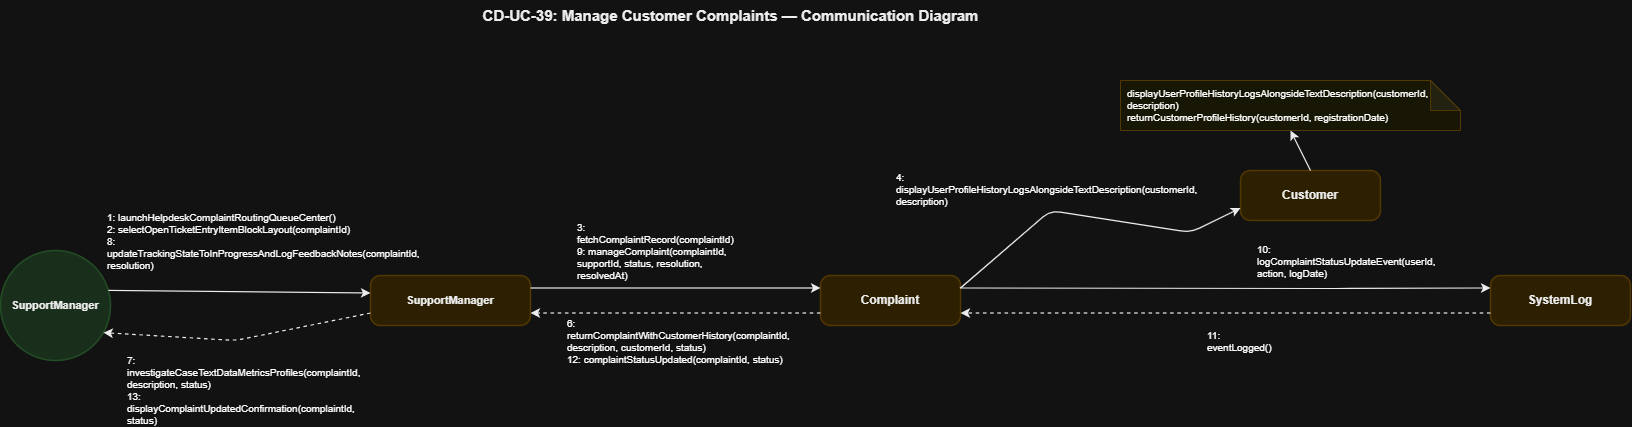

The diagram above was exported from draw.io. Its source (the exported page's mxGraphModel, read from the mxfile embedded in the PNG):
<mxGraphModel dx="1522" dy="515" grid="1" gridSize="10" guides="1" tooltips="1" connect="1" arrows="1" fold="1" page="1" pageScale="1" pageWidth="850" pageHeight="1100" math="0" shadow="0">
  <root>
    <mxCell id="0" />
    <mxCell id="1" parent="0" />
    <mxCell id="T" parent="1" style="text;html=1;strokeColor=none;fillColor=none;align=center;fontSize=15;fontStyle=1;fontFamily=Helvetica;fontColor=#000000;" value="CD-UC-39: Manage Customer Complaints — Communication Diagram" vertex="1">
      <mxGeometry height="40" width="900" x="340" y="30" as="geometry" />
    </mxCell>
    <mxCell id="actor" parent="1" style="ellipse;whiteSpace=wrap;html=1;fillColor=#D2EBD4;strokeColor=#A5D6A7;strokeWidth=1.5;fontSize=11;fontStyle=1;fontFamily=Helvetica;fontColor=#000000;align=center;" value="SupportManager" vertex="1">
      <mxGeometry height="110" width="110" x="60" y="280" as="geometry" />
    </mxCell>
    <mxCell id="sm" parent="1" style="rounded=1;whiteSpace=wrap;html=1;fillColor=#FCEFC2;strokeColor=#F0D17D;strokeWidth=1.5;fontSize=11;fontStyle=1;fontFamily=Helvetica;fontColor=#000000;arcSize=20;" value="SupportManager" vertex="1">
      <mxGeometry height="50" width="160" x="430" y="305" as="geometry" />
    </mxCell>
    <mxCell id="comp" parent="1" style="rounded=1;whiteSpace=wrap;html=1;fillColor=#FCEFC2;strokeColor=#F0D17D;strokeWidth=1.5;fontSize=12;fontStyle=1;fontFamily=Helvetica;fontColor=#000000;arcSize=20;" value="Complaint" vertex="1">
      <mxGeometry height="50" width="140" x="880" y="305" as="geometry" />
    </mxCell>
    <mxCell id="cust" parent="1" style="rounded=1;whiteSpace=wrap;html=1;fillColor=#FCEFC2;strokeColor=#F0D17D;strokeWidth=1.5;fontSize=12;fontStyle=1;fontFamily=Helvetica;fontColor=#000000;arcSize=20;" value="Customer" vertex="1">
      <mxGeometry height="50" width="140" x="1300" y="200" as="geometry" />
    </mxCell>
    <mxCell id="slog" parent="1" style="rounded=1;whiteSpace=wrap;html=1;fillColor=#FCEFC2;strokeColor=#F0D17D;strokeWidth=1.5;fontSize=12;fontStyle=1;fontFamily=Helvetica;fontColor=#000000;arcSize=20;" value="SystemLog" vertex="1">
      <mxGeometry height="50" width="140" x="1550" y="305" as="geometry" />
    </mxCell>
    <mxCell id="cust_note" parent="1" style="shape=note;whiteSpace=wrap;html=1;backgroundOutline=1;darkOpacity=0.05;fillColor=#FFFDE7;strokeColor=#F0D17D;fontSize=10;fontFamily=Helvetica;align=left;spacingLeft=5;" value="displayUserProfileHistoryLogsAlongsideTextDescription(customerId, description)&#10;returnCustomerProfileHistory(customerId, registrationDate)" vertex="1">
      <mxGeometry height="50" width="340" x="1180" y="110" as="geometry" />
    </mxCell>
    <mxCell id="L_Act_Sm" edge="1" parent="1" source="actor" style="endArrow=classic;html=1;strokeColor=#000000;strokeWidth=1.2;exitX=1;exitY=0.35;exitDx=0;exitDy=0;entryX=0;entryY=0.35;entryDx=0;entryDy=0;" target="sm">
      <mxGeometry relative="1" as="geometry" />
    </mxCell>
    <mxCell id="M1" connectable="0" parent="L_Act_Sm" style="text;html=1;strokeColor=#D3D3D3;fillColor=#FFFFFF;align=left;verticalAlign=middle;whiteSpace=wrap;rounded=0;fontSize=10;fontFamily=Helvetica;spacingLeft=5;" value="1: launchHelpdeskComplaintRoutingQueueCenter()&#10;2: selectOpenTicketEntryItemBlockLayout(complaintId)&#10;8: updateTrackingStateToInProgressAndLogFeedbackNotes(complaintId, resolution)" vertex="1">
      <mxGeometry relative="1" as="geometry">
        <mxPoint x="-139" y="-51" as="offset" />
      </mxGeometry>
    </mxCell>
    <mxCell id="L_Sm_Act" edge="1" parent="1" source="sm" style="endArrow=classic;html=1;strokeColor=#000000;strokeWidth=1.2;dashed=1;exitX=0;exitY=0.75;exitDx=0;exitDy=0;entryX=0.92;entryY=0.75;entryDx=0;entryDy=0;" target="actor">
      <mxGeometry relative="1" as="geometry">
        <Array as="points">
          <mxPoint x="295" y="370" />
        </Array>
      </mxGeometry>
    </mxCell>
    <mxCell id="M2" connectable="0" parent="L_Sm_Act" style="text;html=1;strokeColor=#D3D3D3;fillColor=#FFFFFF;align=left;verticalAlign=middle;whiteSpace=wrap;rounded=0;fontSize=10;fontFamily=Helvetica;spacingLeft=5;" value="7: investigateCaseTextDataMetricsProfiles(complaintId, description, status)&#10;13: displayComplaintUpdatedConfirmation(complaintId, status)" vertex="1">
      <mxGeometry relative="1" as="geometry">
        <mxPoint x="-117" y="50" as="offset" />
      </mxGeometry>
    </mxCell>
    <mxCell id="L_Sm_Comp" edge="1" parent="1" source="sm" style="endArrow=classic;html=1;strokeColor=#000000;strokeWidth=1.2;exitX=1;exitY=0.25;exitDx=0;exitDy=0;entryX=0;entryY=0.25;entryDx=0;entryDy=0;" target="comp">
      <mxGeometry relative="1" as="geometry" />
    </mxCell>
    <mxCell id="M3" connectable="0" parent="L_Sm_Comp" style="text;html=1;strokeColor=#D3D3D3;fillColor=#FFFFFF;align=left;verticalAlign=middle;whiteSpace=wrap;rounded=0;fontSize=10;fontFamily=Helvetica;spacingLeft=5;" value="3: fetchComplaintRecord(complaintId)&#10;9: manageComplaint(complaintId, supportId, status, resolution, resolvedAt)" vertex="1">
      <mxGeometry relative="1" as="geometry">
        <mxPoint x="-105" y="-37" as="offset" />
      </mxGeometry>
    </mxCell>
    <mxCell id="L_Comp_Cust" edge="1" parent="1" source="comp" style="endArrow=classic;html=1;strokeColor=#000000;strokeWidth=1.2;exitX=1;exitY=0.25;exitDx=0;exitDy=0;entryX=0;entryY=0.75;entryDx=0;entryDy=0;" target="cust">
      <mxGeometry relative="1" as="geometry">
        <Array as="points">
          <mxPoint x="1110" y="240" />
          <mxPoint x="1250" y="262" />
        </Array>
      </mxGeometry>
    </mxCell>
    <mxCell id="M4" connectable="0" parent="L_Comp_Cust" style="text;html=1;strokeColor=#D3D3D3;fillColor=#FFFFFF;align=left;verticalAlign=middle;whiteSpace=wrap;rounded=0;fontSize=10;fontFamily=Helvetica;spacingLeft=5;" value="4: displayUserProfileHistoryLogsAlongsideTextDescription(customerId, description)" vertex="1">
      <mxGeometry relative="1" as="geometry">
        <mxPoint x="-200" y="-28" as="offset" />
      </mxGeometry>
    </mxCell>
    <mxCell id="L_Cust_Note" edge="1" parent="1" source="cust" style="endArrow=classic;html=1;strokeColor=#000000;strokeWidth=1.2;exitX=0.5;exitY=0;exitDx=0;exitDy=0;entryX=0.5;entryY=1;entryDx=0;entryDy=0;" target="cust_note">
      <mxGeometry relative="1" as="geometry" />
    </mxCell>
    <mxCell id="L_Comp_Sm" edge="1" parent="1" source="comp" style="endArrow=classic;html=1;strokeColor=#000000;strokeWidth=1.2;dashed=1;exitX=0;exitY=0.75;exitDx=0;exitDy=0;entryX=1;entryY=0.75;entryDx=0;entryDy=0;" target="sm">
      <mxGeometry relative="1" as="geometry" />
    </mxCell>
    <mxCell id="M5r" connectable="0" parent="L_Comp_Sm" style="text;html=1;strokeColor=#D3D3D3;fillColor=#FFFFFF;align=left;verticalAlign=middle;whiteSpace=wrap;rounded=0;fontSize=10;fontFamily=Helvetica;spacingLeft=5;" value="6: returnComplaintWithCustomerHistory(complaintId, description, customerId, status)&#10;12: complaintStatusUpdated(complaintId, status)" vertex="1">
      <mxGeometry relative="1" as="geometry">
        <mxPoint x="-115" y="28" as="offset" />
      </mxGeometry>
    </mxCell>
    <mxCell id="L_Comp_Slog" edge="1" parent="1" source="comp" style="endArrow=classic;html=1;strokeColor=#000000;strokeWidth=1.2;exitX=1;exitY=0.25;exitDx=0;exitDy=0;entryX=0;entryY=0.25;entryDx=0;entryDy=0;" target="slog">
      <mxGeometry relative="1" as="geometry">
        <Array as="points">
          <mxPoint x="1400" y="318" />
          <mxPoint x="1400" y="318" />
        </Array>
      </mxGeometry>
    </mxCell>
    <mxCell id="M6" connectable="0" parent="L_Comp_Slog" style="text;html=1;strokeColor=#D3D3D3;fillColor=#FFFFFF;align=left;verticalAlign=middle;whiteSpace=wrap;rounded=0;fontSize=10;fontFamily=Helvetica;spacingLeft=5;" value="10: logComplaintStatusUpdateEvent(userId, action, logDate)" vertex="1">
      <mxGeometry relative="1" as="geometry">
        <mxPoint x="25" y="-28" as="offset" />
      </mxGeometry>
    </mxCell>
    <mxCell id="L_Slog_Comp" edge="1" parent="1" source="slog" style="endArrow=classic;html=1;strokeColor=#000000;strokeWidth=1.2;dashed=1;exitX=0;exitY=0.75;exitDx=0;exitDy=0;entryX=1;entryY=0.75;entryDx=0;entryDy=0;" target="comp">
      <mxGeometry relative="1" as="geometry" />
    </mxCell>
    <mxCell id="M6r" connectable="0" parent="L_Slog_Comp" style="text;html=1;strokeColor=#D3D3D3;fillColor=#FFFFFF;align=left;verticalAlign=middle;whiteSpace=wrap;rounded=0;fontSize=10;fontFamily=Helvetica;spacingLeft=5;" value="11: eventLogged()" vertex="1">
      <mxGeometry relative="1" as="geometry">
        <mxPoint x="-25" y="28" as="offset" />
      </mxGeometry>
    </mxCell>
  </root>
</mxGraphModel>